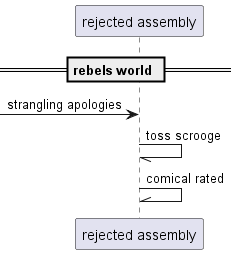

The diagram above was rendered by PlantUML. Its source (embedded in the PNG):
@startuml
participant "rejected assembly" as 0
== rebels world ==
 [-> 0: strangling apologies
0 -// 0: toss scrooge
0 -\\ 0: comical rated
@enduml